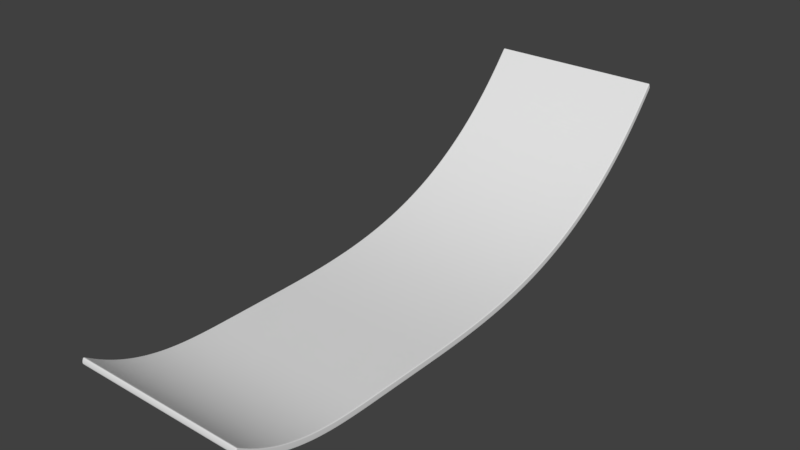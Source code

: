 # Source: DoubleCurveHalfHeightRamp.blend  (saved by Blender 2.79.0; exported with 4.5.12 LTS)
import bpy
from mathutils import Matrix  # noqa: F401  (used for matrix-valued properties, if any)

bpy.ops.wm.read_factory_settings(use_empty=True)
scene = bpy.context.scene
scene.name = 'Scene'

# ---- collections
col_collection_1 = bpy.data.collections.new('Collection 1'); scene.collection.children.link(col_collection_1)

# ---- world
world_world = bpy.data.worlds.new('World'); scene.world = world_world
world_world.color = (0.05088, 0.05088, 0.05088)
world_world.use_sun_shadow = False
world_world.sun_shadow_jitter_overblur = 0.0
world_world.cycles.sampling_method = 'MANUAL'

# ---- meshes
me_cube = bpy.data.meshes.new('Cube')
me_cube.from_pydata([(-1.0, -0.9971, -12.85), (-1.0, -1.003, -10.92), (-1.0, 0.9963, -48.32), (-1.0, 1.004, -46.44), (1.0, -0.9971, -12.85), (1.0, -1.003, -10.92), (1.0, 0.9963, -48.32), (1.0, 1.004, -46.44), (-1.0, 0.9466, -42.84), (-1.0, 0.896, -37.76), (-1.0, 0.8448, -33.09), (-1.0, 0.793, -28.84), (-1.0, 0.7408, -24.99), (-1.0, 0.6882, -21.52), (-1.0, 0.6354, -18.41), (-1.0, 0.5825, -15.63), (-1.0, 0.5294, -13.17), (-1.0, 0.4763, -11.01), (-1.0, 0.4231, -9.124), (-1.0, 0.37, -7.491), (-1.0, 0.317, -6.093), (-1.0, 0.264, -4.91), (-1.0, 0.2111, -3.925), (-1.0, 0.1582, -3.121), (-1.0, 0.1054, -2.476), (-1.0, 0.05266, -1.973), (-1.0, -3.32e-05, -1.595), (-1.0, -0.05269, -1.324), (-1.0, -0.1053, -1.145), (-1.0, -0.1579, -1.041), (-1.0, -0.2105, -0.9965), (-1.0, -0.2632, -0.9954), (-1.0, -0.3158, -1.0), (-1.0, -0.3684, -1.0), (-1.0, -0.4211, -1.0), (-1.0, -0.4737, -1.003), (-1.0, -0.5263, -1.018), (-1.0, -0.5788, -1.103), (-1.0, -0.6314, -1.329), (-1.0, -0.6841, -1.767), (-1.0, -0.7368, -2.491), (-1.0, -0.7895, -3.57), (-1.0, -0.8421, -5.076), (-1.0, -0.8945, -7.079), (-1.0, -0.9463, -9.648), (-1.0, -0.9511, -7.655), (-1.0, -0.8984, -5.039), (-1.0, -0.8451, -3.049), (-1.0, -0.7917, -1.55), (-1.0, -0.7384, -0.4758), (-1.0, -0.6851, 0.2438), (-1.0, -0.6321, 0.6795), (-1.0, -0.5792, 0.9025), (-1.0, -0.5264, 0.9847), (-1.0, -0.4737, 0.9975), (-1.0, -0.4211, 1.0), (-1.0, -0.3684, 1.0), (-1.0, -0.3158, 1.0), (-1.0, -0.2632, 1.005), (-1.0, -0.2105, 1.011), (-1.0, -0.1578, 0.9736), (-1.0, -0.1051, 0.8775), (-1.0, -0.05242, 0.7066), (-1.0, 0.0003635, 0.4447), (-1.0, 0.05321, 0.0752), (-1.0, 0.1061, -0.4186), (-1.0, 0.1591, -1.054), (-1.0, 0.2122, -1.853), (-1.0, 0.2654, -2.83), (-1.0, 0.3187, -4.004), (-1.0, 0.372, -5.394), (-1.0, 0.4255, -7.018), (-1.0, 0.4789, -8.898), (-1.0, 0.5324, -11.05), (-1.0, 0.5859, -13.5), (-1.0, 0.6393, -16.27), (-1.0, 0.6925, -19.37), (-1.0, 0.7455, -22.84), (-1.0, 0.7983, -26.68), (-1.0, 0.8506, -30.93), (-1.0, 0.9023, -35.63), (-1.0, 0.9534, -40.8), (1.0, -0.9463, -9.648), (1.0, -0.8945, -7.079), (1.0, -0.8421, -5.076), (1.0, -0.7895, -3.57), (1.0, -0.7368, -2.491), (1.0, -0.6841, -1.767), (1.0, -0.6314, -1.329), (1.0, -0.5788, -1.103), (1.0, -0.5263, -1.018), (1.0, -0.4737, -1.003), (1.0, -0.4211, -1.0), (1.0, -0.3684, -1.0), (1.0, -0.3158, -1.0), (1.0, -0.2632, -0.9954), (1.0, -0.2105, -0.9965), (1.0, -0.1579, -1.041), (1.0, -0.1053, -1.145), (1.0, -0.05269, -1.324), (1.0, -3.344e-05, -1.595), (1.0, 0.05266, -1.973), (1.0, 0.1054, -2.476), (1.0, 0.1582, -3.121), (1.0, 0.2111, -3.925), (1.0, 0.264, -4.91), (1.0, 0.317, -6.093), (1.0, 0.37, -7.491), (1.0, 0.4231, -9.124), (1.0, 0.4763, -11.01), (1.0, 0.5294, -13.17), (1.0, 0.5825, -15.63), (1.0, 0.6354, -18.41), (1.0, 0.6882, -21.52), (1.0, 0.7408, -24.99), (1.0, 0.793, -28.84), (1.0, 0.8448, -33.09), (1.0, 0.896, -37.76), (1.0, 0.9466, -42.84), (1.0, 0.9534, -40.8), (1.0, 0.9023, -35.63), (1.0, 0.8506, -30.93), (1.0, 0.7983, -26.68), (1.0, 0.7455, -22.84), (1.0, 0.6925, -19.37), (1.0, 0.6393, -16.27), (1.0, 0.5859, -13.5), (1.0, 0.5324, -11.05), (1.0, 0.4789, -8.898), (1.0, 0.4255, -7.018), (1.0, 0.372, -5.394), (1.0, 0.3187, -4.004), (1.0, 0.2654, -2.83), (1.0, 0.2122, -1.853), (1.0, 0.1591, -1.054), (1.0, 0.1061, -0.4186), (1.0, 0.05321, 0.07519), (1.0, 0.0003638, 0.4447), (1.0, -0.05242, 0.7066), (1.0, -0.1051, 0.8775), (1.0, -0.1578, 0.9736), (1.0, -0.2105, 1.011), (1.0, -0.2632, 1.005), (1.0, -0.3158, 1.0), (1.0, -0.3684, 1.0), (1.0, -0.4211, 1.0), (1.0, -0.4737, 0.9975), (1.0, -0.5264, 0.9847), (1.0, -0.5792, 0.9025), (1.0, -0.6321, 0.6795), (1.0, -0.6851, 0.2438), (1.0, -0.7384, -0.4758), (1.0, -0.7917, -1.55), (1.0, -0.8451, -3.049), (1.0, -0.8984, -5.039), (1.0, -0.9511, -7.655), (0.8462, 0.9963, -48.32), (0.6923, 0.9963, -48.32), (0.5385, 0.9963, -48.32), (0.3846, 0.9963, -48.32), (0.2308, 0.9963, -48.32), (0.07692, 0.9963, -48.32), (-0.07692, 0.9963, -48.32), (-0.2308, 0.9963, -48.32), (-0.3846, 0.9963, -48.32), (-0.5385, 0.9963, -48.32), (-0.6923, 0.9963, -48.32), (-0.8462, 0.9963, -48.32), (-0.8462, 1.004, -46.44), (-0.6923, 1.004, -46.44), (-0.5385, 1.004, -46.44), (-0.3846, 1.004, -46.44), (-0.2308, 1.004, -46.44), (-0.07692, 1.004, -46.44), (0.07692, 1.004, -46.44), (0.2308, 1.004, -46.44), (0.3846, 1.004, -46.44), (0.5385, 1.004, -46.44), (0.6923, 1.004, -46.44), (0.8462, 1.004, -46.44), (-0.8462, -0.9971, -12.85), (-0.6923, -0.9971, -12.85), (-0.5385, -0.9971, -12.85), (-0.3846, -0.9971, -12.85), (-0.2308, -0.9971, -12.85), (-0.07692, -0.9971, -12.85), (0.07692, -0.9971, -12.85), (0.2308, -0.9971, -12.85), (0.3846, -0.9971, -12.85), (0.5385, -0.9971, -12.85), (0.6923, -0.9971, -12.85), (0.8462, -0.9971, -12.85), (0.8462, -1.003, -10.92), (0.6923, -1.003, -10.92), (0.5385, -1.003, -10.92), (0.3846, -1.003, -10.92), (0.2308, -1.003, -10.92), (0.07692, -1.003, -10.92), (-0.07692, -1.003, -10.92), (-0.2308, -1.003, -10.92), (-0.3846, -1.003, -10.92), (-0.5385, -1.003, -10.92), (-0.6923, -1.003, -10.92), (-0.8462, -1.003, -10.92), (-0.8462, 0.9534, -40.8), (-0.6923, 0.9534, -40.8), (-0.5385, 0.9534, -40.8), (-0.3846, 0.9534, -40.8), (-0.2308, 0.9534, -40.8), (-0.07692, 0.9534, -40.8), (0.07692, 0.9534, -40.8), (0.2308, 0.9534, -40.8), (0.3846, 0.9534, -40.8), (0.5385, 0.9534, -40.8), (0.6923, 0.9534, -40.8), (0.8462, 0.9534, -40.8), (-0.8462, 0.9023, -35.63), (-0.6923, 0.9023, -35.63), (-0.5385, 0.9023, -35.63), (-0.3846, 0.9023, -35.63), (-0.2308, 0.9023, -35.63), (-0.07692, 0.9023, -35.63), (0.07692, 0.9023, -35.63), (0.2308, 0.9023, -35.63), (0.3846, 0.9023, -35.63), (0.5385, 0.9023, -35.63), (0.6923, 0.9023, -35.63), (0.8462, 0.9023, -35.63), (-0.8462, 0.8506, -30.93), (-0.6923, 0.8506, -30.93), (-0.5385, 0.8506, -30.93), (-0.3846, 0.8506, -30.93), (-0.2308, 0.8506, -30.93), (-0.07692, 0.8506, -30.93), (0.07692, 0.8506, -30.93), (0.2308, 0.8506, -30.93), (0.3846, 0.8506, -30.93), (0.5385, 0.8506, -30.93), (0.6923, 0.8506, -30.93), (0.8462, 0.8506, -30.93), (-0.8462, 0.7983, -26.68), (-0.6923, 0.7983, -26.68), (-0.5385, 0.7983, -26.68), (-0.3846, 0.7983, -26.68), (-0.2308, 0.7983, -26.68), (-0.07692, 0.7983, -26.68), (0.07692, 0.7983, -26.68), (0.2308, 0.7983, -26.68), (0.3846, 0.7983, -26.68), (0.5385, 0.7983, -26.68), (0.6923, 0.7983, -26.68), (0.8462, 0.7983, -26.68), (-0.8462, 0.7455, -22.84), (-0.6923, 0.7455, -22.84), (-0.5385, 0.7455, -22.84), (-0.3846, 0.7455, -22.84), (-0.2308, 0.7455, -22.84), (-0.07692, 0.7455, -22.84), (0.07692, 0.7455, -22.84), (0.2308, 0.7455, -22.84), (0.3846, 0.7455, -22.84), (0.5385, 0.7455, -22.84), (0.6923, 0.7455, -22.84), (0.8462, 0.7455, -22.84), (-0.8462, 0.6925, -19.37), (-0.6923, 0.6925, -19.37), (-0.5385, 0.6925, -19.37), (-0.3846, 0.6925, -19.37), (-0.2308, 0.6925, -19.37), (-0.07692, 0.6925, -19.37), (0.07692, 0.6925, -19.37), (0.2308, 0.6925, -19.37), (0.3846, 0.6925, -19.37), (0.5385, 0.6925, -19.37), (0.6923, 0.6925, -19.37), (0.8462, 0.6925, -19.37), (-0.8462, 0.6393, -16.27), (-0.6923, 0.6393, -16.27), (-0.5385, 0.6393, -16.27), (-0.3846, 0.6393, -16.27), (-0.2308, 0.6393, -16.27), (-0.07692, 0.6393, -16.27), (0.07692, 0.6393, -16.27), (0.2308, 0.6393, -16.27), (0.3846, 0.6393, -16.27), (0.5385, 0.6393, -16.27), (0.6923, 0.6393, -16.27), (0.8462, 0.6393, -16.27), (-0.8462, 0.5859, -13.5), (-0.6923, 0.5859, -13.5), (-0.5385, 0.5859, -13.5), (-0.3846, 0.5859, -13.5), (-0.2308, 0.5859, -13.5), (-0.07692, 0.5859, -13.5), (0.07692, 0.5859, -13.5), (0.2308, 0.5859, -13.5), (0.3846, 0.5859, -13.5), (0.5385, 0.5859, -13.5), (0.6923, 0.5859, -13.5), (0.8462, 0.5859, -13.5), (-0.8462, 0.5324, -11.05), (-0.6923, 0.5324, -11.05), (-0.5385, 0.5324, -11.05), (-0.3846, 0.5324, -11.05), (-0.2308, 0.5324, -11.05), (-0.07692, 0.5324, -11.05), (0.07692, 0.5324, -11.05), (0.2308, 0.5324, -11.05), (0.3846, 0.5324, -11.05), (0.5385, 0.5324, -11.05), (0.6923, 0.5324, -11.05), (0.8462, 0.5324, -11.05), (-0.8462, 0.4789, -8.898), (-0.6923, 0.4789, -8.898), (-0.5385, 0.4789, -8.898), (-0.3846, 0.4789, -8.898), (-0.2308, 0.4789, -8.898), (-0.07692, 0.4789, -8.898), (0.07692, 0.4789, -8.898), (0.2308, 0.4789, -8.898), (0.3846, 0.4789, -8.898), (0.5385, 0.4789, -8.898), (0.6923, 0.4789, -8.898), (0.8462, 0.4789, -8.898), (-0.8462, 0.4255, -7.018), (-0.6923, 0.4255, -7.018), (-0.5385, 0.4255, -7.018), (-0.3846, 0.4255, -7.018), (-0.2308, 0.4255, -7.018), (-0.07692, 0.4255, -7.018), (0.07692, 0.4255, -7.018), (0.2308, 0.4255, -7.018), (0.3846, 0.4255, -7.018), (0.5385, 0.4255, -7.018), (0.6923, 0.4255, -7.018), (0.8462, 0.4255, -7.018), (-0.8462, 0.372, -5.394), (-0.6923, 0.372, -5.394), (-0.5385, 0.372, -5.394), (-0.3846, 0.372, -5.394), (-0.2308, 0.372, -5.394), (-0.07692, 0.372, -5.394), (0.07692, 0.372, -5.394), (0.2308, 0.372, -5.394), (0.3846, 0.372, -5.394), (0.5385, 0.372, -5.394), (0.6923, 0.372, -5.394), (0.8462, 0.372, -5.394), (-0.8462, 0.3187, -4.004), (-0.6923, 0.3187, -4.004), (-0.5385, 0.3187, -4.004), (-0.3846, 0.3187, -4.004), (-0.2308, 0.3187, -4.004), (-0.07692, 0.3187, -4.004), (0.07692, 0.3187, -4.004), (0.2308, 0.3187, -4.004), (0.3846, 0.3187, -4.004), (0.5385, 0.3187, -4.004), (0.6923, 0.3187, -4.004), (0.8462, 0.3187, -4.004), (-0.8462, 0.2654, -2.83), (-0.6923, 0.2654, -2.83), (-0.5385, 0.2654, -2.83), (-0.3846, 0.2654, -2.83), (-0.2308, 0.2654, -2.83), (-0.07692, 0.2654, -2.83), (0.07692, 0.2654, -2.83), (0.2308, 0.2654, -2.83), (0.3846, 0.2654, -2.83), (0.5385, 0.2654, -2.83), (0.6923, 0.2654, -2.83), (0.8462, 0.2654, -2.83), (-0.8462, 0.2122, -1.853), (-0.6923, 0.2122, -1.853), (-0.5385, 0.2122, -1.853), (-0.3846, 0.2122, -1.853), (-0.2308, 0.2122, -1.853), (-0.07692, 0.2122, -1.853), (0.07692, 0.2122, -1.853), (0.2308, 0.2122, -1.853), (0.3846, 0.2122, -1.853), (0.5385, 0.2122, -1.853), (0.6923, 0.2122, -1.853), (0.8462, 0.2122, -1.853), (-0.8462, 0.1591, -1.054), (-0.6923, 0.1591, -1.054), (-0.5385, 0.1591, -1.054), (-0.3846, 0.1591, -1.054), (-0.2308, 0.1591, -1.054), (-0.07692, 0.1591, -1.054), (0.07692, 0.1591, -1.054), (0.2308, 0.1591, -1.054), (0.3846, 0.1591, -1.054), (0.5385, 0.1591, -1.054), (0.6923, 0.1591, -1.054), (0.8462, 0.1591, -1.054), (-0.8462, 0.1061, -0.4186), (-0.6923, 0.1061, -0.4186), (-0.5385, 0.1061, -0.4186), (-0.3846, 0.1061, -0.4186), (-0.2308, 0.1061, -0.4186), (-0.07692, 0.1061, -0.4186), (0.07692, 0.1061, -0.4186), (0.2308, 0.1061, -0.4186), (0.3846, 0.1061, -0.4186), (0.5385, 0.1061, -0.4186), (0.6923, 0.1061, -0.4186), (0.8462, 0.1061, -0.4186), (-0.8462, 0.05321, 0.0752), (-0.6923, 0.05321, 0.0752), (-0.5385, 0.05321, 0.0752), (-0.3846, 0.05321, 0.0752), (-0.2308, 0.05321, 0.0752), (-0.07692, 0.05321, 0.0752), (0.07692, 0.05321, 0.0752), (0.2308, 0.05321, 0.0752), (0.3846, 0.05321, 0.0752), (0.5385, 0.05321, 0.0752), (0.6923, 0.05321, 0.0752), (0.8462, 0.05321, 0.0752), (-0.8462, 0.0003638, 0.4447), (-0.6923, 0.0003638, 0.4447), (-0.5385, 0.0003638, 0.4447), (-0.3846, 0.0003638, 0.4447), (-0.2308, 0.0003638, 0.4447), (-0.07692, 0.0003638, 0.4447), (0.07692, 0.0003638, 0.4447), (0.2308, 0.0003638, 0.4447), (0.3846, 0.0003638, 0.4447), (0.5385, 0.0003638, 0.4447), (0.6923, 0.0003638, 0.4447), (0.8462, 0.0003638, 0.4447), (-0.8462, -0.05242, 0.7066), (-0.6923, -0.05242, 0.7066), (-0.5385, -0.05242, 0.7066), (-0.3846, -0.05242, 0.7066), (-0.2308, -0.05242, 0.7066), (-0.07692, -0.05242, 0.7066), (0.07692, -0.05242, 0.7066), (0.2308, -0.05242, 0.7066), (0.3846, -0.05242, 0.7066), (0.5385, -0.05242, 0.7066), (0.6923, -0.05242, 0.7066), (0.8462, -0.05242, 0.7066), (-0.8462, -0.1051, 0.8775), (-0.6923, -0.1051, 0.8775), (-0.5385, -0.1051, 0.8775), (-0.3846, -0.1051, 0.8775), (-0.2308, -0.1051, 0.8775), (-0.07692, -0.1051, 0.8775), (0.07692, -0.1051, 0.8775), (0.2308, -0.1051, 0.8775), (0.3846, -0.1051, 0.8775), (0.5385, -0.1051, 0.8775), (0.6923, -0.1051, 0.8775), (0.8462, -0.1051, 0.8775), (-0.8462, -0.1578, 0.9736), (-0.6923, -0.1578, 0.9736), (-0.5385, -0.1578, 0.9736), (-0.3846, -0.1578, 0.9736), (-0.2308, -0.1578, 0.9736), (-0.07692, -0.1578, 0.9736), (0.07692, -0.1578, 0.9736), (0.2308, -0.1578, 0.9736), (0.3846, -0.1578, 0.9736), (0.5385, -0.1578, 0.9736), (0.6923, -0.1578, 0.9736), (0.8462, -0.1578, 0.9736), (-0.8462, -0.2105, 1.011), (-0.6923, -0.2105, 1.011), (-0.5385, -0.2105, 1.011), (-0.3846, -0.2105, 1.011), (-0.2308, -0.2105, 1.011), (-0.07692, -0.2105, 1.011), (0.07692, -0.2105, 1.011), (0.2308, -0.2105, 1.011), (0.3846, -0.2105, 1.011), (0.5385, -0.2105, 1.011), (0.6923, -0.2105, 1.011), (0.8462, -0.2105, 1.011), (-0.8462, -0.2632, 1.005), (-0.6923, -0.2632, 1.005), (-0.5385, -0.2632, 1.005), (-0.3846, -0.2632, 1.005), (-0.2308, -0.2632, 1.005), (-0.07692, -0.2632, 1.005), (0.07692, -0.2632, 1.005), (0.2308, -0.2632, 1.005), (0.3846, -0.2632, 1.005), (0.5385, -0.2632, 1.005), (0.6923, -0.2632, 1.005), (0.8462, -0.2632, 1.005), (-0.8462, -0.3158, 1.0), (-0.6923, -0.3158, 1.0), (-0.5385, -0.3158, 1.0), (-0.3846, -0.3158, 1.0), (-0.2308, -0.3158, 1.0), (-0.07692, -0.3158, 1.0), (0.07692, -0.3158, 1.0), (0.2308, -0.3158, 1.0), (0.3846, -0.3158, 1.0), (0.5385, -0.3158, 1.0), (0.6923, -0.3158, 1.0), (0.8462, -0.3158, 1.0), (-0.8462, -0.3684, 1.0), (-0.6923, -0.3684, 1.0), (-0.5385, -0.3684, 1.0), (-0.3846, -0.3684, 1.0), (-0.2308, -0.3684, 1.0), (-0.07692, -0.3684, 1.0), (0.07692, -0.3684, 1.0), (0.2308, -0.3684, 1.0), (0.3846, -0.3684, 1.0), (0.5385, -0.3684, 1.0), (0.6923, -0.3684, 1.0), (0.8462, -0.3684, 1.0), (-0.8462, -0.4211, 1.0), (-0.6923, -0.4211, 1.0), (-0.5385, -0.4211, 1.0), (-0.3846, -0.4211, 1.0), (-0.2308, -0.4211, 1.0), (-0.07692, -0.4211, 1.0), (0.07692, -0.4211, 1.0), (0.2308, -0.4211, 1.0), (0.3846, -0.4211, 1.0), (0.5385, -0.4211, 1.0), (0.6923, -0.4211, 1.0), (0.8462, -0.4211, 1.0), (-0.8462, -0.4737, 0.9975), (-0.6923, -0.4737, 0.9975), (-0.5385, -0.4737, 0.9975), (-0.3846, -0.4737, 0.9975), (-0.2308, -0.4737, 0.9975), (-0.07692, -0.4737, 0.9975), (0.07692, -0.4737, 0.9975), (0.2308, -0.4737, 0.9975), (0.3846, -0.4737, 0.9975), (0.5385, -0.4737, 0.9975), (0.6923, -0.4737, 0.9975), (0.8462, -0.4737, 0.9975), (-0.8462, -0.5264, 0.9847), (-0.6923, -0.5264, 0.9847), (-0.5385, -0.5264, 0.9847), (-0.3846, -0.5264, 0.9847), (-0.2308, -0.5264, 0.9847), (-0.07692, -0.5264, 0.9847), (0.07692, -0.5264, 0.9847), (0.2308, -0.5264, 0.9847), (0.3846, -0.5264, 0.9847), (0.5385, -0.5264, 0.9847), (0.6923, -0.5264, 0.9847), (0.8462, -0.5264, 0.9847), (-0.8462, -0.5792, 0.9025), (-0.6923, -0.5792, 0.9025), (-0.5385, -0.5792, 0.9025), (-0.3846, -0.5792, 0.9025), (-0.2308, -0.5792, 0.9025), (-0.07692, -0.5792, 0.9025), (0.07692, -0.5792, 0.9025), (0.2308, -0.5792, 0.9025), (0.3846, -0.5792, 0.9025), (0.5385, -0.5792, 0.9025), (0.6923, -0.5792, 0.9025), (0.8462, -0.5792, 0.9025), (-0.8462, -0.6321, 0.6795), (-0.6923, -0.6321, 0.6795), (-0.5385, -0.6321, 0.6795), (-0.3846, -0.6321, 0.6795), (-0.2308, -0.6321, 0.6795), (-0.07692, -0.6321, 0.6795), (0.07692, -0.6321, 0.6795), (0.2308, -0.6321, 0.6795), (0.3846, -0.6321, 0.6795), (0.5385, -0.6321, 0.6795), (0.6923, -0.6321, 0.6795), (0.8462, -0.6321, 0.6795), (-0.8462, -0.6851, 0.2438), (-0.6923, -0.6851, 0.2438), (-0.5385, -0.6851, 0.2438), (-0.3846, -0.6851, 0.2438), (-0.2308, -0.6851, 0.2438), (-0.07692, -0.6851, 0.2438), (0.07692, -0.6851, 0.2438), (0.2308, -0.6851, 0.2438), (0.3846, -0.6851, 0.2438), (0.5385, -0.6851, 0.2438), (0.6923, -0.6851, 0.2438), (0.8462, -0.6851, 0.2438), (-0.8462, -0.7384, -0.4758), (-0.6923, -0.7384, -0.4758), (-0.5385, -0.7384, -0.4758), (-0.3846, -0.7384, -0.4758), (-0.2308, -0.7384, -0.4758), (-0.07692, -0.7384, -0.4758), (0.07692, -0.7384, -0.4758), (0.2308, -0.7384, -0.4758), (0.3846, -0.7384, -0.4758), (0.5385, -0.7384, -0.4758), (0.6923, -0.7384, -0.4758), (0.8462, -0.7384, -0.4758), (-0.8462, -0.7917, -1.55), (-0.6923, -0.7917, -1.55), (-0.5385, -0.7917, -1.55), (-0.3846, -0.7917, -1.55), (-0.2308, -0.7917, -1.55), (-0.07692, -0.7917, -1.55), (0.07692, -0.7917, -1.55), (0.2308, -0.7917, -1.55), (0.3846, -0.7917, -1.55), (0.5385, -0.7917, -1.55), (0.6923, -0.7917, -1.55), (0.8462, -0.7917, -1.55), (-0.8462, -0.8451, -3.049), (-0.6923, -0.8451, -3.049), (-0.5385, -0.8451, -3.049), (-0.3846, -0.8451, -3.049), (-0.2308, -0.8451, -3.049), (-0.07692, -0.8451, -3.049), (0.07692, -0.8451, -3.049), (0.2308, -0.8451, -3.049), (0.3846, -0.8451, -3.049), (0.5385, -0.8451, -3.049), (0.6923, -0.8451, -3.049), (0.8462, -0.8451, -3.049), (-0.8462, -0.8984, -5.039), (-0.6923, -0.8984, -5.039), (-0.5385, -0.8984, -5.039), (-0.3846, -0.8984, -5.039), (-0.2308, -0.8984, -5.039), (-0.07692, -0.8984, -5.039), (0.07692, -0.8984, -5.039), (0.2308, -0.8984, -5.039), (0.3846, -0.8984, -5.039), (0.5385, -0.8984, -5.039), (0.6923, -0.8984, -5.039), (0.8462, -0.8984, -5.039), (-0.8462, -0.9511, -7.655), (-0.6923, -0.9511, -7.655), (-0.5385, -0.9511, -7.655), (-0.3846, -0.9511, -7.655), (-0.2308, -0.9511, -7.655), (-0.07692, -0.9511, -7.655), (0.07692, -0.9511, -7.655), (0.2308, -0.9511, -7.655), (0.3846, -0.9511, -7.655), (0.5385, -0.9511, -7.655), (0.6923, -0.9511, -7.655), (0.8462, -0.9511, -7.655), (0.8462, 0.9466, -42.84), (0.6923, 0.9466, -42.84), (0.5385, 0.9466, -42.84), (0.3846, 0.9466, -42.84), (0.2308, 0.9466, -42.84), (0.07692, 0.9466, -42.84), (-0.07692, 0.9466, -42.84), (-0.2308, 0.9466, -42.84), (-0.3846, 0.9466, -42.84), (-0.5385, 0.9466, -42.84), (-0.6923, 0.9466, -42.84), (-0.8462, 0.9466, -42.84), (0.8462, 0.896, -37.76), (0.6923, 0.896, -37.76), (0.5385, 0.896, -37.76), (0.3846, 0.896, -37.76), (0.2308, 0.896, -37.76), (0.07692, 0.896, -37.76), (-0.07692, 0.896, -37.76), (-0.2308, 0.896, -37.76), (-0.3846, 0.896, -37.76), (-0.5385, 0.896, -37.76), (-0.6923, 0.896, -37.76), (-0.8462, 0.896, -37.76), (0.8462, 0.8448, -33.09), (0.6923, 0.8448, -33.09), (0.5385, 0.8448, -33.09), (0.3846, 0.8448, -33.09), (0.2308, 0.8448, -33.09), (0.07692, 0.8448, -33.09), (-0.07692, 0.8448, -33.09), (-0.2308, 0.8448, -33.09), (-0.3846, 0.8448, -33.09), (-0.5385, 0.8448, -33.09), (-0.6923, 0.8448, -33.09), (-0.8462, 0.8448, -33.09), (0.8462, 0.793, -28.84), (0.6923, 0.793, -28.84), (0.5385, 0.793, -28.84), (0.3846, 0.793, -28.84), (0.2308, 0.793, -28.84), (0.07692, 0.793, -28.84), (-0.07692, 0.793, -28.84), (-0.2308, 0.793, -28.84), (-0.3846, 0.793, -28.84), (-0.5385, 0.793, -28.84), (-0.6923, 0.793, -28.84), (-0.8462, 0.793, -28.84), (0.8462, 0.7408, -24.99), (0.6923, 0.7408, -24.99), (0.5385, 0.7408, -24.99), (0.3846, 0.7408, -24.99), (0.2308, 0.7408, -24.99), (0.07692, 0.7408, -24.99), (-0.07692, 0.7408, -24.99), (-0.2308, 0.7408, -24.99), (-0.3846, 0.7408, -24.99), (-0.5385, 0.7408, -24.99), (-0.6923, 0.7408, -24.99), (-0.8462, 0.7408, -24.99), (0.8462, 0.6882, -21.52), (0.6923, 0.6882, -21.52), (0.5385, 0.6882, -21.52), (0.3846, 0.6882, -21.52), (0.2308, 0.6882, -21.52), (0.07692, 0.6882, -21.52), (-0.07692, 0.6882, -21.52), (-0.2308, 0.6882, -21.52), (-0.3846, 0.6882, -21.52), (-0.5385, 0.6882, -21.52), (-0.6923, 0.6882, -21.52), (-0.8462, 0.6882, -21.52), (0.8462, 0.6354, -18.41), (0.6923, 0.6354, -18.41), (0.5385, 0.6354, -18.41), (0.3846, 0.6354, -18.41), (0.2308, 0.6354, -18.41), (0.07692, 0.6354, -18.41), (-0.07692, 0.6354, -18.41), (-0.2308, 0.6354, -18.41), (-0.3846, 0.6354, -18.41), (-0.5385, 0.6354, -18.41), (-0.6923, 0.6354, -18.41), (-0.8462, 0.6354, -18.41), (0.8462, 0.5825, -15.63), (0.6923, 0.5825, -15.63), (0.5385, 0.5825, -15.63), (0.3846, 0.5825, -15.63), (0.2308, 0.5825, -15.63), (0.07692, 0.5825, -15.63), (-0.07692, 0.5825, -15.63), (-0.2308, 0.5825, -15.63), (-0.3846, 0.5825, -15.63), (-0.5385, 0.5825, -15.63), (-0.6923, 0.5825, -15.63), (-0.8462, 0.5825, -15.63), (0.8462, 0.5294, -13.17), (0.6923, 0.5294, -13.17), (0.5385, 0.5294, -13.17), (0.3846, 0.5294, -13.17), (0.2308, 0.5294, -13.17), (0.07692, 0.5294, -13.17), (-0.07692, 0.5294, -13.17), (-0.2308, 0.5294, -13.17), (-0.3846, 0.5294, -13.17), (-0.5385, 0.5294, -13.17), (-0.6923, 0.5294, -13.17), (-0.8462, 0.5294, -13.17), (0.8462, 0.4763, -11.01), (0.6923, 0.4763, -11.01), (0.5385, 0.4763, -11.01), (0.3846, 0.4763, -11.01), (0.2308, 0.4763, -11.01), (0.07692, 0.4763, -11.01), (-0.07692, 0.4763, -11.01), (-0.2308, 0.4763, -11.01), (-0.3846, 0.4763, -11.01), (-0.5385, 0.4763, -11.01), (-0.6923, 0.4763, -11.01), (-0.8462, 0.4763, -11.01), (0.8462, 0.4231, -9.124), (0.6923, 0.4231, -9.124), (0.5385, 0.4231, -9.124), (0.3846, 0.4231, -9.124), (0.2308, 0.4231, -9.124), (0.07692, 0.4231, -9.124), (-0.07692, 0.4231, -9.124), (-0.2308, 0.4231, -9.124), (-0.3846, 0.4231, -9.124), (-0.5385, 0.4231, -9.124), (-0.6923, 0.4231, -9.124), (-0.8462, 0.4231, -9.124), (0.8462, 0.37, -7.491), (0.6923, 0.37, -7.491), (0.5385, 0.37, -7.491), (0.3846, 0.37, -7.491), (0.2308, 0.37, -7.491), (0.07692, 0.37, -7.491), (-0.07692, 0.37, -7.491), (-0.2308, 0.37, -7.491), (-0.3846, 0.37, -7.491), (-0.5385, 0.37, -7.491), (-0.6923, 0.37, -7.491), (-0.8462, 0.37, -7.491), (0.8462, 0.317, -6.093), (0.6923, 0.317, -6.093), (0.5385, 0.317, -6.093), (0.3846, 0.317, -6.093), (0.2308, 0.317, -6.093), (0.07692, 0.317, -6.093), (-0.07692, 0.317, -6.093), (-0.2308, 0.317, -6.093), (-0.3846, 0.317, -6.093), (-0.5385, 0.317, -6.093), (-0.6923, 0.317, -6.093), (-0.8462, 0.317, -6.093), (0.8462, 0.264, -4.91), (0.6923, 0.264, -4.91), (0.5385, 0.264, -4.91), (0.3846, 0.264, -4.91), (0.2308, 0.264, -4.91), (0.07692, 0.264, -4.91), (-0.07692, 0.264, -4.91), (-0.2308, 0.264, -4.91), (-0.3846, 0.264, -4.91), (-0.5385, 0.264, -4.91), (-0.6923, 0.264, -4.91), (-0.8462, 0.264, -4.91), (0.8462, 0.2111, -3.925), (0.6923, 0.2111, -3.925), (0.5385, 0.2111, -3.925), (0.3846, 0.2111, -3.925), (0.2308, 0.2111, -3.925), (0.07692, 0.2111, -3.925), (-0.07692, 0.2111, -3.925), (-0.2308, 0.2111, -3.925), (-0.3846, 0.2111, -3.925), (-0.5385, 0.2111, -3.925), (-0.6923, 0.2111, -3.925), (-0.8462, 0.2111, -3.925), (0.8462, 0.1582, -3.121), (0.6923, 0.1582, -3.121), (0.5385, 0.1582, -3.121), (0.3846, 0.1582, -3.121), (0.2308, 0.1582, -3.121), (0.07692, 0.1582, -3.121), (-0.07692, 0.1582, -3.121), (-0.2308, 0.1582, -3.121), (-0.3846, 0.1582, -3.121), (-0.5385, 0.1582, -3.121), (-0.6923, 0.1582, -3.121), (-0.8462, 0.1582, -3.121), (0.8462, 0.1054, -2.476), (0.6923, 0.1054, -2.476), (0.5385, 0.1054, -2.476), (0.3846, 0.1054, -2.476), (0.2308, 0.1054, -2.476), (0.07692, 0.1054, -2.476), (-0.07692, 0.1054, -2.476), (-0.2308, 0.1054, -2.476), (-0.3846, 0.1054, -2.476), (-0.5385, 0.1054, -2.476), (-0.6923, 0.1054, -2.476), (-0.8462, 0.1054, -2.476), (0.8462, 0.05266, -1.973), (0.6923, 0.05266, -1.973), (0.5385, 0.05266, -1.973), (0.3846, 0.05266, -1.973), (0.2308, 0.05266, -1.973), (0.07692, 0.05266, -1.973), (-0.07692, 0.05266, -1.973), (-0.2308, 0.05266, -1.973), (-0.3846, 0.05266, -1.973), (-0.5385, 0.05266, -1.973), (-0.6923, 0.05266, -1.973), (-0.8462, 0.05266, -1.973), (0.8462, -3.332e-05, -1.595), (0.6923, -3.332e-05, -1.595), (0.5385, -3.332e-05, -1.595), (0.3846, -3.332e-05, -1.595), (0.2308, -3.332e-05, -1.595), (0.07692, -3.332e-05, -1.595), (-0.07692, -3.332e-05, -1.595), (-0.2308, -3.332e-05, -1.595), (-0.3846, -3.332e-05, -1.595), (-0.5385, -3.32e-05, -1.595), (-0.6923, -3.32e-05, -1.595), (-0.8462, -3.32e-05, -1.595), (0.8462, -0.05269, -1.324), (0.6923, -0.05269, -1.324), (0.5385, -0.05269, -1.324), (0.3846, -0.05269, -1.324), (0.2308, -0.05269, -1.324), (0.07692, -0.05269, -1.324), (-0.07692, -0.05269, -1.324), (-0.2308, -0.05269, -1.324), (-0.3846, -0.05269, -1.324), (-0.5385, -0.05269, -1.324), (-0.6923, -0.05269, -1.324), (-0.8462, -0.05269, -1.324), (0.8462, -0.1053, -1.145), (0.6923, -0.1053, -1.145), (0.5385, -0.1053, -1.145), (0.3846, -0.1053, -1.145), (0.2308, -0.1053, -1.145), (0.07692, -0.1053, -1.145), (-0.07692, -0.1053, -1.145), (-0.2308, -0.1053, -1.145), (-0.3846, -0.1053, -1.145), (-0.5385, -0.1053, -1.145), (-0.6923, -0.1053, -1.145), (-0.8462, -0.1053, -1.145), (0.8462, -0.1579, -1.041), (0.6923, -0.1579, -1.041), (0.5385, -0.1579, -1.041), (0.3846, -0.1579, -1.041), (0.2308, -0.1579, -1.041), (0.07692, -0.1579, -1.041), (-0.07692, -0.1579, -1.041), (-0.2308, -0.1579, -1.041), (-0.3846, -0.1579, -1.041), (-0.5385, -0.1579, -1.041), (-0.6923, -0.1579, -1.041), (-0.8462, -0.1579, -1.041), (0.8462, -0.2105, -0.9965), (0.6923, -0.2105, -0.9965), (0.5385, -0.2105, -0.9965), (0.3846, -0.2105, -0.9965), (0.2308, -0.2105, -0.9965), (0.07692, -0.2105, -0.9965), (-0.07692, -0.2105, -0.9965), (-0.2308, -0.2105, -0.9965), (-0.3846, -0.2105, -0.9965), (-0.5385, -0.2105, -0.9965), (-0.6923, -0.2105, -0.9965), (-0.8462, -0.2105, -0.9965), (0.8462, -0.2632, -0.9954), (0.6923, -0.2632, -0.9954), (0.5385, -0.2632, -0.9954), (0.3846, -0.2632, -0.9954), (0.2308, -0.2632, -0.9954), (0.07692, -0.2632, -0.9954), (-0.07692, -0.2632, -0.9954), (-0.2308, -0.2632, -0.9954), (-0.3846, -0.2632, -0.9954), (-0.5385, -0.2632, -0.9954), (-0.6923, -0.2632, -0.9954), (-0.8462, -0.2632, -0.9954), (0.8462, -0.3158, -1.0), (0.6923, -0.3158, -1.0), (0.5385, -0.3158, -1.0), (0.3846, -0.3158, -1.0), (0.2308, -0.3158, -1.0), (0.07692, -0.3158, -1.0), (-0.07692, -0.3158, -1.0), (-0.2308, -0.3158, -1.0), (-0.3846, -0.3158, -1.0), (-0.5385, -0.3158, -1.0), (-0.6923, -0.3158, -1.0), (-0.8462, -0.3158, -1.0), (0.8462, -0.3684, -1.0), (0.6923, -0.3684, -1.0), (0.5385, -0.3684, -1.0), (0.3846, -0.3684, -1.0), (0.2308, -0.3684, -1.0), (0.07692, -0.3684, -1.0), (-0.07692, -0.3684, -1.0), (-0.2308, -0.3684, -1.0), (-0.3846, -0.3684, -1.0), (-0.5385, -0.3684, -1.0), (-0.6923, -0.3684, -1.0), (-0.8462, -0.3684, -1.0), (0.8462, -0.4211, -1.0), (0.6923, -0.4211, -1.0), (0.5385, -0.4211, -1.0), (0.3846, -0.4211, -1.0), (0.2308, -0.4211, -1.0), (0.07692, -0.4211, -1.0), (-0.07692, -0.4211, -1.0), (-0.2308, -0.4211, -1.0), (-0.3846, -0.4211, -1.0), (-0.5385, -0.4211, -1.0), (-0.6923, -0.4211, -1.0), (-0.8462, -0.4211, -1.0), (0.8462, -0.4737, -1.003), (0.6923, -0.4737, -1.003), (0.5385, -0.4737, -1.003), (0.3846, -0.4737, -1.003), (0.2308, -0.4737, -1.003), (0.07692, -0.4737, -1.003), (-0.07692, -0.4737, -1.003), (-0.2308, -0.4737, -1.003), (-0.3846, -0.4737, -1.003), (-0.5385, -0.4737, -1.003), (-0.6923, -0.4737, -1.003), (-0.8462, -0.4737, -1.003), (0.8462, -0.5263, -1.018), (0.6923, -0.5263, -1.018), (0.5385, -0.5263, -1.018), (0.3846, -0.5263, -1.018), (0.2308, -0.5263, -1.018), (0.07692, -0.5263, -1.018), (-0.07692, -0.5263, -1.018), (-0.2308, -0.5263, -1.018), (-0.3846, -0.5263, -1.018), (-0.5385, -0.5263, -1.018), (-0.6923, -0.5263, -1.018), (-0.8462, -0.5263, -1.018), (0.8462, -0.5788, -1.103), (0.6923, -0.5788, -1.103), (0.5385, -0.5788, -1.103), (0.3846, -0.5788, -1.103), (0.2308, -0.5788, -1.103), (0.07692, -0.5788, -1.103), (-0.07692, -0.5788, -1.103), (-0.2308, -0.5788, -1.103), (-0.3846, -0.5788, -1.103), (-0.5385, -0.5788, -1.103), (-0.6923, -0.5788, -1.103), (-0.8462, -0.5788, -1.103), (0.8462, -0.6314, -1.329), (0.6923, -0.6314, -1.329), (0.5385, -0.6314, -1.329), (0.3846, -0.6314, -1.329), (0.2308, -0.6314, -1.329), (0.07692, -0.6314, -1.329), (-0.07692, -0.6314, -1.329), (-0.2308, -0.6314, -1.329), (-0.3846, -0.6314, -1.329), (-0.5385, -0.6314, -1.329), (-0.6923, -0.6314, -1.329), (-0.8462, -0.6314, -1.329), (0.8462, -0.6841, -1.767), (0.6923, -0.6841, -1.767), (0.5385, -0.6841, -1.767), (0.3846, -0.6841, -1.767), (0.2308, -0.6841, -1.767), (0.07692, -0.6841, -1.767), (-0.07692, -0.6841, -1.767), (-0.2308, -0.6841, -1.767), (-0.3846, -0.6841, -1.767), (-0.5385, -0.6841, -1.767), (-0.6923, -0.6841, -1.767), (-0.8462, -0.6841, -1.767), (0.8462, -0.7368, -2.491), (0.6923, -0.7368, -2.491), (0.5385, -0.7368, -2.491), (0.3846, -0.7368, -2.491), (0.2308, -0.7368, -2.491), (0.07692, -0.7368, -2.491), (-0.07692, -0.7368, -2.491), (-0.2308, -0.7368, -2.491), (-0.3846, -0.7368, -2.491), (-0.5385, -0.7368, -2.491), (-0.6923, -0.7368, -2.491), (-0.8462, -0.7368, -2.491), (0.8462, -0.7895, -3.57), (0.6923, -0.7895, -3.57), (0.5385, -0.7895, -3.57), (0.3846, -0.7895, -3.57), (0.2308, -0.7895, -3.57), (0.07692, -0.7895, -3.57), (-0.07692, -0.7895, -3.57), (-0.2308, -0.7895, -3.57), (-0.3846, -0.7895, -3.57), (-0.5385, -0.7895, -3.57), (-0.6923, -0.7895, -3.57), (-0.8462, -0.7895, -3.57), (0.8462, -0.8421, -5.076), (0.6923, -0.8421, -5.076), (0.5385, -0.8421, -5.076), (0.3846, -0.8421, -5.076), (0.2308, -0.8421, -5.076), (0.07692, -0.8421, -5.076), (-0.07692, -0.8421, -5.076), (-0.2308, -0.8421, -5.076), (-0.3846, -0.8421, -5.076), (-0.5385, -0.8421, -5.076), (-0.6923, -0.8421, -5.076), (-0.8462, -0.8421, -5.076), (0.8462, -0.8945, -7.079), (0.6923, -0.8945, -7.079), (0.5385, -0.8945, -7.079), (0.3846, -0.8945, -7.079), (0.2308, -0.8945, -7.079), (0.07692, -0.8945, -7.079), (-0.07692, -0.8945, -7.079), (-0.2308, -0.8945, -7.079), (-0.3846, -0.8945, -7.079), (-0.5385, -0.8945, -7.079), (-0.6923, -0.8945, -7.079), (-0.8462, -0.8945, -7.079), (0.8462, -0.9463, -9.648), (0.6923, -0.9463, -9.648), (0.5385, -0.9463, -9.648), (0.3846, -0.9463, -9.648), (0.2308, -0.9463, -9.648), (0.07692, -0.9463, -9.648), (-0.07692, -0.9463, -9.648), (-0.2308, -0.9463, -9.648), (-0.3846, -0.9463, -9.648), (-0.5385, -0.9463, -9.648), (-0.6923, -0.9463, -9.648), (-0.8462, -0.9463, -9.648), (0.9979, 1.004, -46.44), (0.9979, -0.9971, -12.85), (0.9979, 0.9534, -40.8), (0.9979, 0.9023, -35.63), (0.9979, 0.8506, -30.93), (0.9979, 0.7983, -26.68), (0.9979, 0.7455, -22.84), (0.9979, 0.6925, -19.37), (0.9979, 0.6393, -16.27), (0.9979, 0.5859, -13.5), (0.9979, 0.5324, -11.05), (0.9979, 0.4789, -8.898), (0.9979, 0.4255, -7.018), (0.9979, 0.372, -5.394), (0.9979, 0.3187, -4.004), (0.9979, 0.2654, -2.83), (0.9979, 0.2122, -1.853), (0.9979, 0.1591, -1.054), (0.9979, 0.1061, -0.4186), (0.9979, 0.05321, 0.07519), (0.9979, 0.0003638, 0.4447), (0.9979, -0.05242, 0.7066), (0.9979, -0.1051, 0.8775), (0.9979, -0.1578, 0.9736), (0.9979, -0.2105, 1.011), (0.9979, -0.2632, 1.005), (0.9979, -0.3158, 1.0), (0.9979, -0.3684, 1.0), (0.9979, -0.4211, 1.0), (0.9979, -0.4737, 0.9975), (0.9979, -0.5264, 0.9847), (0.9979, -0.5792, 0.9025), (0.9979, -0.6321, 0.6795), (0.9979, -0.6851, 0.2438), (0.9979, -0.7384, -0.4758), (0.9979, -0.7917, -1.55), (0.9979, -0.8451, -3.049), (0.9979, -0.8984, -5.039), (0.9979, -0.9511, -7.655), (0.9979, 0.9963, -48.32), (0.9979, -1.003, -10.92), (0.9979, 0.9466, -42.84), (0.9979, 0.896, -37.76), (0.9979, 0.8448, -33.09), (0.9979, 0.793, -28.84), (0.9979, 0.7408, -24.99), (0.9979, 0.6882, -21.52), (0.9979, 0.6354, -18.41), (0.9979, 0.5825, -15.63), (0.9979, 0.5294, -13.17), (0.9979, 0.4763, -11.01), (0.9979, 0.4231, -9.124), (0.9979, 0.37, -7.491), (0.9979, 0.317, -6.093), (0.9979, 0.264, -4.91), (0.9979, 0.2111, -3.925), (0.9979, 0.1582, -3.121), (0.9979, 0.1054, -2.476), (0.9979, 0.05266, -1.973), (0.9979, -3.344e-05, -1.595), (0.9979, -0.05269, -1.324), (0.9979, -0.1053, -1.145), (0.9979, -0.1579, -1.041), (0.9979, -0.2105, -0.9965), (0.9979, -0.2632, -0.9954), (0.9979, -0.3158, -1.0), (0.9979, -0.3684, -1.0), (0.9979, -0.4211, -1.0), (0.9979, -0.4737, -1.003), (0.9979, -0.5263, -1.018), (0.9979, -0.5788, -1.103), (0.9979, -0.6314, -1.329), (0.9979, -0.6841, -1.767), (0.9979, -0.7368, -2.491), (0.9979, -0.7895, -3.57), (0.9979, -0.8421, -5.076), (0.9979, -0.8945, -7.079), (0.9979, -0.9463, -9.648), (-0.9938, 0.9963, -48.32), (-0.9938, -1.003, -10.92), (-0.9938, 0.9466, -42.84), (-0.9938, 0.896, -37.76), (-0.9938, 0.8448, -33.09), (-0.9938, 0.793, -28.84), (-0.9938, 0.7408, -24.99), (-0.9938, 0.6882, -21.52), (-0.9938, 0.6354, -18.41), (-0.9938, 0.5825, -15.63), (-0.9938, 0.5294, -13.17), (-0.9938, 0.4763, -11.01), (-0.9938, 0.4231, -9.124), (-0.9938, 0.37, -7.491), (-0.9938, 0.317, -6.093), (-0.9938, 0.264, -4.91), (-0.9938, 0.2111, -3.925), (-0.9938, 0.1582, -3.121), (-0.9938, 0.1054, -2.476), (-0.9938, 0.05266, -1.973), (-0.9938, -3.32e-05, -1.595), (-0.9938, -0.05269, -1.324), (-0.9938, -0.1053, -1.145), (-0.9938, -0.1579, -1.041), (-0.9938, -0.2105, -0.9965), (-0.9938, -0.2632, -0.9954), (-0.9938, -0.3158, -1.0), (-0.9938, -0.3684, -1.0), (-0.9938, -0.4211, -1.0), (-0.9938, -0.4737, -1.003), (-0.9938, -0.5263, -1.018), (-0.9938, -0.5788, -1.103), (-0.9938, -0.6314, -1.329), (-0.9938, -0.6841, -1.767), (-0.9938, -0.7368, -2.491), (-0.9938, -0.7895, -3.57), (-0.9938, -0.8421, -5.076), (-0.9938, -0.8945, -7.079), (-0.9938, -0.9463, -9.648), (-0.9938, 1.004, -46.44), (-0.9938, -0.9971, -12.85), (-0.9938, 0.9534, -40.8), (-0.9938, 0.9023, -35.63), (-0.9938, 0.8506, -30.93), (-0.9938, 0.7983, -26.68), (-0.9938, 0.7455, -22.84), (-0.9938, 0.6925, -19.37), (-0.9938, 0.6393, -16.27), (-0.9938, 0.5859, -13.5), (-0.9938, 0.5324, -11.05), (-0.9938, 0.4789, -8.898), (-0.9938, 0.4255, -7.018), (-0.9938, 0.372, -5.394), (-0.9938, 0.3187, -4.004), (-0.9938, 0.2654, -2.83), (-0.9938, 0.2122, -1.853), (-0.9938, 0.1591, -1.054), (-0.9938, 0.1061, -0.4186), (-0.9938, 0.05321, 0.0752), (-0.9938, 0.0003636, 0.4447), (-0.9938, -0.05242, 0.7066), (-0.9938, -0.1051, 0.8775), (-0.9938, -0.1578, 0.9736), (-0.9938, -0.2105, 1.011), (-0.9938, -0.2632, 1.005), (-0.9938, -0.3158, 1.0), (-0.9938, -0.3684, 1.0), (-0.9938, -0.4211, 1.0), (-0.9938, -0.4737, 0.9975), (-0.9938, -0.5264, 0.9847), (-0.9938, -0.5792, 0.9025), (-0.9938, -0.6321, 0.6795), (-0.9938, -0.6851, 0.2438), (-0.9938, -0.7384, -0.4758), (-0.9938, -0.7917, -1.55), (-0.9938, -0.8451, -3.049), (-0.9938, -0.8984, -5.039), (-0.9938, -0.9511, -7.655), (-1.0, 1.002, -46.24), (1.0, 0.9945, -48.13), (-1.0, 0.9945, -48.13), (1.0, 1.002, -46.24), (-0.8462, 0.9945, -48.13), (-0.6923, 0.9945, -48.13), (-0.5385, 0.9945, -48.13), (-0.3846, 0.9945, -48.13), (-0.2308, 0.9945, -48.13), (-0.07692, 0.9945, -48.13), (0.07692, 0.9945, -48.13), (0.2308, 0.9945, -48.13), (0.3846, 0.9945, -48.13), (0.5385, 0.9945, -48.13), (0.6923, 0.9945, -48.13), (0.8462, 0.9945, -48.13), (0.8462, 1.002, -46.24), (0.6923, 1.002, -46.24), (0.5385, 1.002, -46.24), (0.3846, 1.002, -46.24), (0.2308, 1.002, -46.24), (0.07692, 1.002, -46.24), (-0.07692, 1.002, -46.24), (-0.2308, 1.002, -46.24), (-0.3846, 1.002, -46.24), (-0.5385, 1.002, -46.24), (-0.6923, 1.002, -46.24), (-0.8462, 1.002, -46.24), (0.9979, 1.002, -46.24), (0.9979, 0.9945, -48.13), (-0.9938, 0.9945, -48.13), (-0.9938, 1.002, -46.24), (-1.0, -0.9921, -12.5), (1.0, -0.9979, -10.57), (-1.0, -0.9979, -10.57), (1.0, -0.9921, -12.5), (0.8462, -0.9979, -10.57), (0.6923, -0.9979, -10.57), (0.5385, -0.9979, -10.57), (0.3846, -0.9979, -10.57), (0.2308, -0.9979, -10.57), (0.07692, -0.9979, -10.57), (-0.07692, -0.9979, -10.57), (-0.2308, -0.9979, -10.57), (-0.3846, -0.9979, -10.57), (-0.5385, -0.9979, -10.57), (-0.6923, -0.9979, -10.57), (-0.8462, -0.9979, -10.57), (-0.8462, -0.9921, -12.5), (-0.6923, -0.9921, -12.5), (-0.5385, -0.9921, -12.5), (-0.3846, -0.9921, -12.5), (-0.2308, -0.9921, -12.5), (-0.07692, -0.9921, -12.5), (0.07692, -0.9921, -12.5), (0.2308, -0.9921, -12.5), (0.3846, -0.9921, -12.5), (0.5385, -0.9921, -12.5), (0.6923, -0.9921, -12.5), (0.8462, -0.9921, -12.5), (0.9979, -0.9979, -10.57), (0.9979, -0.9921, -12.5), (-0.9938, -0.9921, -12.5), (-0.9938, -0.9979, -10.57)], [], [(1250, 1248, 3, 2), (1131, 1092, 7, 6), (1283, 1281, 5, 4), (1210, 1171, 1, 0), (1309, 1283, 4, 1093), (1311, 1282, 1, 1171), (1279, 1248, 81, 1211), (1211, 81, 80, 1212), (1212, 80, 79, 1213), (1213, 79, 78, 1214), (1214, 78, 77, 1215), (1215, 77, 76, 1216), (1216, 76, 75, 1217), (1217, 75, 74, 1218), (1218, 74, 73, 1219), (1219, 73, 72, 1220), (1220, 72, 71, 1221), (1221, 71, 70, 1222), (1222, 70, 69, 1223), (1223, 69, 68, 1224), (1224, 68, 67, 1225), (1225, 67, 66, 1226), (1226, 66, 65, 1227), (1227, 65, 64, 1228), (1228, 64, 63, 1229), (1229, 63, 62, 1230), (1230, 62, 61, 1231), (1231, 61, 60, 1232), (1232, 60, 59, 1233), (1233, 59, 58, 1234), (1234, 58, 57, 1235), (1235, 57, 56, 1236), (1236, 56, 55, 1237), (1237, 55, 54, 1238), (1238, 54, 53, 1239), (1239, 53, 52, 1240), (1240, 52, 51, 1241), (1241, 51, 50, 1242), (1242, 50, 49, 1243), (1243, 49, 48, 1244), (1244, 48, 47, 1245), (1245, 47, 46, 1246), (1246, 46, 45, 1247), (1277, 1249, 118, 1133), (1133, 118, 117, 1134), (1134, 117, 116, 1135), (1135, 116, 115, 1136), (1136, 115, 114, 1137), (1137, 114, 113, 1138), (1138, 113, 112, 1139), (1139, 112, 111, 1140), (1140, 111, 110, 1141), (1141, 110, 109, 1142), (1142, 109, 108, 1143), (1143, 108, 107, 1144), (1144, 107, 106, 1145), (1145, 106, 105, 1146), (1146, 105, 104, 1147), (1147, 104, 103, 1148), (1148, 103, 102, 1149), (1149, 102, 101, 1150), (1150, 101, 100, 1151), (1151, 100, 99, 1152), (1152, 99, 98, 1153), (1153, 98, 97, 1154), (1154, 97, 96, 1155), (1155, 96, 95, 1156), (1156, 95, 94, 1157), (1157, 94, 93, 1158), (1158, 93, 92, 1159), (1159, 92, 91, 1160), (1160, 91, 90, 1161), (1161, 90, 89, 1162), (1162, 89, 88, 1163), (1163, 88, 87, 1164), (1164, 87, 86, 1165), (1165, 86, 85, 1166), (1166, 85, 84, 1167), (1167, 84, 83, 1168), (1168, 83, 82, 1169), (1249, 1251, 119, 118), (118, 119, 120, 117), (117, 120, 121, 116), (116, 121, 122, 115), (115, 122, 123, 114), (114, 123, 124, 113), (113, 124, 125, 112), (112, 125, 126, 111), (111, 126, 127, 110), (110, 127, 128, 109), (109, 128, 129, 108), (108, 129, 130, 107), (107, 130, 131, 106), (106, 131, 132, 105), (105, 132, 133, 104), (104, 133, 134, 103), (103, 134, 135, 102), (102, 135, 136, 101), (101, 136, 137, 100), (100, 137, 138, 99), (99, 138, 139, 98), (98, 139, 140, 97), (97, 140, 141, 96), (96, 141, 142, 95), (95, 142, 143, 94), (94, 143, 144, 93), (93, 144, 145, 92), (92, 145, 146, 91), (91, 146, 147, 90), (90, 147, 148, 89), (89, 148, 149, 88), (88, 149, 150, 87), (87, 150, 151, 86), (86, 151, 152, 85), (85, 152, 153, 84), (84, 153, 154, 83), (83, 154, 155, 82), (1280, 1282, 45, 44), (44, 45, 46, 43), (43, 46, 47, 42), (42, 47, 48, 41), (41, 48, 49, 40), (40, 49, 50, 39), (39, 50, 51, 38), (38, 51, 52, 37), (37, 52, 53, 36), (36, 53, 54, 35), (35, 54, 55, 34), (34, 55, 56, 33), (33, 56, 57, 32), (32, 57, 58, 31), (31, 58, 59, 30), (30, 59, 60, 29), (29, 60, 61, 28), (28, 61, 62, 27), (27, 62, 63, 26), (26, 63, 64, 25), (25, 64, 65, 24), (24, 65, 66, 23), (23, 66, 67, 22), (22, 67, 68, 21), (21, 68, 69, 20), (20, 69, 70, 19), (19, 70, 71, 18), (18, 71, 72, 17), (17, 72, 73, 16), (16, 73, 74, 15), (15, 74, 75, 14), (14, 75, 76, 13), (13, 76, 77, 12), (12, 77, 78, 11), (11, 78, 79, 10), (10, 79, 80, 9), (9, 80, 81, 8), (1207, 1079, 1091, 1208), (1079, 1078, 1090, 1091), (1078, 1077, 1089, 1090), (1077, 1076, 1088, 1089), (1076, 1075, 1087, 1088), (1075, 1074, 1086, 1087), (1074, 1073, 1085, 1086), (1073, 1072, 1084, 1085), (1072, 1071, 1083, 1084), (1071, 1070, 1082, 1083), (1070, 1069, 1081, 1082), (1069, 1068, 1080, 1081), (1206, 1067, 1079, 1207), (1067, 1066, 1078, 1079), (1066, 1065, 1077, 1078), (1065, 1064, 1076, 1077), (1064, 1063, 1075, 1076), (1063, 1062, 1074, 1075), (1062, 1061, 1073, 1074), (1061, 1060, 1072, 1073), (1060, 1059, 1071, 1072), (1059, 1058, 1070, 1071), (1058, 1057, 1069, 1070), (1057, 1056, 1068, 1069), (1205, 1055, 1067, 1206), (1055, 1054, 1066, 1067), (1054, 1053, 1065, 1066), (1053, 1052, 1064, 1065), (1052, 1051, 1063, 1064), (1051, 1050, 1062, 1063), (1050, 1049, 1061, 1062), (1049, 1048, 1060, 1061), (1048, 1047, 1059, 1060), (1047, 1046, 1058, 1059), (1046, 1045, 1057, 1058), (1045, 1044, 1056, 1057), (1204, 1043, 1055, 1205), (1043, 1042, 1054, 1055), (1042, 1041, 1053, 1054), (1041, 1040, 1052, 1053), (1040, 1039, 1051, 1052), (1039, 1038, 1050, 1051), (1038, 1037, 1049, 1050), (1037, 1036, 1048, 1049), (1036, 1035, 1047, 1048), (1035, 1034, 1046, 1047), (1034, 1033, 1045, 1046), (1033, 1032, 1044, 1045), (1203, 1031, 1043, 1204), (1031, 1030, 1042, 1043), (1030, 1029, 1041, 1042), (1029, 1028, 1040, 1041), (1028, 1027, 1039, 1040), (1027, 1026, 1038, 1039), (1026, 1025, 1037, 1038), (1025, 1024, 1036, 1037), (1024, 1023, 1035, 1036), (1023, 1022, 1034, 1035), (1022, 1021, 1033, 1034), (1021, 1020, 1032, 1033), (1202, 1019, 1031, 1203), (1019, 1018, 1030, 1031), (1018, 1017, 1029, 1030), (1017, 1016, 1028, 1029), (1016, 1015, 1027, 1028), (1015, 1014, 1026, 1027), (1014, 1013, 1025, 1026), (1013, 1012, 1024, 1025), (1012, 1011, 1023, 1024), (1011, 1010, 1022, 1023), (1010, 1009, 1021, 1022), (1009, 1008, 1020, 1021), (1201, 1007, 1019, 1202), (1007, 1006, 1018, 1019), (1006, 1005, 1017, 1018), (1005, 1004, 1016, 1017), (1004, 1003, 1015, 1016), (1003, 1002, 1014, 1015), (1002, 1001, 1013, 1014), (1001, 1000, 1012, 1013), (1000, 999, 1011, 1012), (999, 998, 1010, 1011), (998, 997, 1009, 1010), (997, 996, 1008, 1009), (1200, 995, 1007, 1201), (995, 994, 1006, 1007), (994, 993, 1005, 1006), (993, 992, 1004, 1005), (992, 991, 1003, 1004), (991, 990, 1002, 1003), (990, 989, 1001, 1002), (989, 988, 1000, 1001), (988, 987, 999, 1000), (987, 986, 998, 999), (986, 985, 997, 998), (985, 984, 996, 997), (1199, 983, 995, 1200), (983, 982, 994, 995), (982, 981, 993, 994), (981, 980, 992, 993), (980, 979, 991, 992), (979, 978, 990, 991), (978, 977, 989, 990), (977, 976, 988, 989), (976, 975, 987, 988), (975, 974, 986, 987), (974, 973, 985, 986), (973, 972, 984, 985), (1198, 971, 983, 1199), (971, 970, 982, 983), (970, 969, 981, 982), (969, 968, 980, 981), (968, 967, 979, 980), (967, 966, 978, 979), (966, 965, 977, 978), (965, 964, 976, 977), (964, 963, 975, 976), (963, 962, 974, 975), (962, 961, 973, 974), (961, 960, 972, 973), (1197, 959, 971, 1198), (959, 958, 970, 971), (958, 957, 969, 970), (957, 956, 968, 969), (956, 955, 967, 968), (955, 954, 966, 967), (954, 953, 965, 966), (953, 952, 964, 965), (952, 951, 963, 964), (951, 950, 962, 963), (950, 949, 961, 962), (949, 948, 960, 961), (1196, 947, 959, 1197), (947, 946, 958, 959), (946, 945, 957, 958), (945, 944, 956, 957), (944, 943, 955, 956), (943, 942, 954, 955), (942, 941, 953, 954), (941, 940, 952, 953), (940, 939, 951, 952), (939, 938, 950, 951), (938, 937, 949, 950), (937, 936, 948, 949), (1195, 935, 947, 1196), (935, 934, 946, 947), (934, 933, 945, 946), (933, 932, 944, 945), (932, 931, 943, 944), (931, 930, 942, 943), (930, 929, 941, 942), (929, 928, 940, 941), (928, 927, 939, 940), (927, 926, 938, 939), (926, 925, 937, 938), (925, 924, 936, 937), (1194, 923, 935, 1195), (923, 922, 934, 935), (922, 921, 933, 934), (921, 920, 932, 933), (920, 919, 931, 932), (919, 918, 930, 931), (918, 917, 929, 930), (917, 916, 928, 929), (916, 915, 927, 928), (915, 914, 926, 927), (914, 913, 925, 926), (913, 912, 924, 925), (1193, 911, 923, 1194), (911, 910, 922, 923), (910, 909, 921, 922), (909, 908, 920, 921), (908, 907, 919, 920), (907, 906, 918, 919), (906, 905, 917, 918), (905, 904, 916, 917), (904, 903, 915, 916), (903, 902, 914, 915), (902, 901, 913, 914), (901, 900, 912, 913), (1192, 899, 911, 1193), (899, 898, 910, 911), (898, 897, 909, 910), (897, 896, 908, 909), (896, 895, 907, 908), (895, 894, 906, 907), (894, 893, 905, 906), (893, 892, 904, 905), (892, 891, 903, 904), (891, 890, 902, 903), (890, 889, 901, 902), (889, 888, 900, 901), (1191, 887, 899, 1192), (887, 886, 898, 899), (886, 885, 897, 898), (885, 884, 896, 897), (884, 883, 895, 896), (883, 882, 894, 895), (882, 881, 893, 894), (881, 880, 892, 893), (880, 879, 891, 892), (879, 878, 890, 891), (878, 877, 889, 890), (877, 876, 888, 889), (1190, 875, 887, 1191), (875, 874, 886, 887), (874, 873, 885, 886), (873, 872, 884, 885), (872, 871, 883, 884), (871, 870, 882, 883), (870, 869, 881, 882), (869, 868, 880, 881), (868, 867, 879, 880), (867, 866, 878, 879), (866, 865, 877, 878), (865, 864, 876, 877), (1189, 863, 875, 1190), (863, 862, 874, 875), (862, 861, 873, 874), (861, 860, 872, 873), (860, 859, 871, 872), (859, 858, 870, 871), (858, 857, 869, 870), (857, 856, 868, 869), (856, 855, 867, 868), (855, 854, 866, 867), (854, 853, 865, 866), (853, 852, 864, 865), (1188, 851, 863, 1189), (851, 850, 862, 863), (850, 849, 861, 862), (849, 848, 860, 861), (848, 847, 859, 860), (847, 846, 858, 859), (846, 845, 857, 858), (845, 844, 856, 857), (844, 843, 855, 856), (843, 842, 854, 855), (842, 841, 853, 854), (841, 840, 852, 853), (1187, 839, 851, 1188), (839, 838, 850, 851), (838, 837, 849, 850), (837, 836, 848, 849), (836, 835, 847, 848), (835, 834, 846, 847), (834, 833, 845, 846), (833, 832, 844, 845), (832, 831, 843, 844), (831, 830, 842, 843), (830, 829, 841, 842), (829, 828, 840, 841), (1186, 827, 839, 1187), (827, 826, 838, 839), (826, 825, 837, 838), (825, 824, 836, 837), (824, 823, 835, 836), (823, 822, 834, 835), (822, 821, 833, 834), (821, 820, 832, 833), (820, 819, 831, 832), (819, 818, 830, 831), (818, 817, 829, 830), (817, 816, 828, 829), (1185, 815, 827, 1186), (815, 814, 826, 827), (814, 813, 825, 826), (813, 812, 824, 825), (812, 811, 823, 824), (811, 810, 822, 823), (810, 809, 821, 822), (809, 808, 820, 821), (808, 807, 819, 820), (807, 806, 818, 819), (806, 805, 817, 818), (805, 804, 816, 817), (1184, 803, 815, 1185), (803, 802, 814, 815), (802, 801, 813, 814), (801, 800, 812, 813), (800, 799, 811, 812), (799, 798, 810, 811), (798, 797, 809, 810), (797, 796, 808, 809), (796, 795, 807, 808), (795, 794, 806, 807), (794, 793, 805, 806), (793, 792, 804, 805), (1183, 791, 803, 1184), (791, 790, 802, 803), (790, 789, 801, 802), (789, 788, 800, 801), (788, 787, 799, 800), (787, 786, 798, 799), (786, 785, 797, 798), (785, 784, 796, 797), (784, 783, 795, 796), (783, 782, 794, 795), (782, 781, 793, 794), (781, 780, 792, 793), (1182, 779, 791, 1183), (779, 778, 790, 791), (778, 777, 789, 790), (777, 776, 788, 789), (776, 775, 787, 788), (775, 774, 786, 787), (774, 773, 785, 786), (773, 772, 784, 785), (772, 771, 783, 784), (771, 770, 782, 783), (770, 769, 781, 782), (769, 768, 780, 781), (1181, 767, 779, 1182), (767, 766, 778, 779), (766, 765, 777, 778), (765, 764, 776, 777), (764, 763, 775, 776), (763, 762, 774, 775), (762, 761, 773, 774), (761, 760, 772, 773), (760, 759, 771, 772), (759, 758, 770, 771), (758, 757, 769, 770), (757, 756, 768, 769), (1180, 755, 767, 1181), (755, 754, 766, 767), (754, 753, 765, 766), (753, 752, 764, 765), (752, 751, 763, 764), (751, 750, 762, 763), (750, 749, 761, 762), (749, 748, 760, 761), (748, 747, 759, 760), (747, 746, 758, 759), (746, 745, 757, 758), (745, 744, 756, 757), (1179, 743, 755, 1180), (743, 742, 754, 755), (742, 741, 753, 754), (741, 740, 752, 753), (740, 739, 751, 752), (739, 738, 750, 751), (738, 737, 749, 750), (737, 736, 748, 749), (736, 735, 747, 748), (735, 734, 746, 747), (734, 733, 745, 746), (733, 732, 744, 745), (1178, 731, 743, 1179), (731, 730, 742, 743), (730, 729, 741, 742), (729, 728, 740, 741), (728, 727, 739, 740), (727, 726, 738, 739), (726, 725, 737, 738), (725, 724, 736, 737), (724, 723, 735, 736), (723, 722, 734, 735), (722, 721, 733, 734), (721, 720, 732, 733), (1177, 719, 731, 1178), (719, 718, 730, 731), (718, 717, 729, 730), (717, 716, 728, 729), (716, 715, 727, 728), (715, 714, 726, 727), (714, 713, 725, 726), (713, 712, 724, 725), (712, 711, 723, 724), (711, 710, 722, 723), (710, 709, 721, 722), (709, 708, 720, 721), (1176, 707, 719, 1177), (707, 706, 718, 719), (706, 705, 717, 718), (705, 704, 716, 717), (704, 703, 715, 716), (703, 702, 714, 715), (702, 701, 713, 714), (701, 700, 712, 713), (700, 699, 711, 712), (699, 698, 710, 711), (698, 697, 709, 710), (697, 696, 708, 709), (1175, 695, 707, 1176), (695, 694, 706, 707), (694, 693, 705, 706), (693, 692, 704, 705), (692, 691, 703, 704), (691, 690, 702, 703), (690, 689, 701, 702), (689, 688, 700, 701), (688, 687, 699, 700), (687, 686, 698, 699), (686, 685, 697, 698), (685, 684, 696, 697), (1174, 683, 695, 1175), (683, 682, 694, 695), (682, 681, 693, 694), (681, 680, 692, 693), (680, 679, 691, 692), (679, 678, 690, 691), (678, 677, 689, 690), (677, 676, 688, 689), (676, 675, 687, 688), (675, 674, 686, 687), (674, 673, 685, 686), (673, 672, 684, 685), (1173, 671, 683, 1174), (671, 670, 682, 683), (670, 669, 681, 682), (669, 668, 680, 681), (668, 667, 679, 680), (667, 666, 678, 679), (666, 665, 677, 678), (665, 664, 676, 677), (664, 663, 675, 676), (663, 662, 674, 675), (662, 661, 673, 674), (661, 660, 672, 673), (1172, 659, 671, 1173), (659, 658, 670, 671), (658, 657, 669, 670), (657, 656, 668, 669), (656, 655, 667, 668), (655, 654, 666, 667), (654, 653, 665, 666), (653, 652, 664, 665), (652, 651, 663, 664), (651, 650, 662, 663), (650, 649, 661, 662), (649, 648, 660, 661), (1278, 1252, 659, 1172), (1252, 1253, 658, 659), (1253, 1254, 657, 658), (1254, 1255, 656, 657), (1255, 1256, 655, 656), (1256, 1257, 654, 655), (1257, 1258, 653, 654), (1258, 1259, 652, 653), (1259, 1260, 651, 652), (1260, 1261, 650, 651), (1261, 1262, 649, 650), (1262, 1263, 648, 649), (1129, 635, 647, 1130), (635, 634, 646, 647), (634, 633, 645, 646), (633, 632, 644, 645), (632, 631, 643, 644), (631, 630, 642, 643), (630, 629, 641, 642), (629, 628, 640, 641), (628, 627, 639, 640), (627, 626, 638, 639), (626, 625, 637, 638), (625, 624, 636, 637), (1128, 623, 635, 1129), (623, 622, 634, 635), (622, 621, 633, 634), (621, 620, 632, 633), (620, 619, 631, 632), (619, 618, 630, 631), (618, 617, 629, 630), (617, 616, 628, 629), (616, 615, 627, 628), (615, 614, 626, 627), (614, 613, 625, 626), (613, 612, 624, 625), (1127, 611, 623, 1128), (611, 610, 622, 623), (610, 609, 621, 622), (609, 608, 620, 621), (608, 607, 619, 620), (607, 606, 618, 619), (606, 605, 617, 618), (605, 604, 616, 617), (604, 603, 615, 616), (603, 602, 614, 615), (602, 601, 613, 614), (601, 600, 612, 613), (1126, 599, 611, 1127), (599, 598, 610, 611), (598, 597, 609, 610), (597, 596, 608, 609), (596, 595, 607, 608), (595, 594, 606, 607), (594, 593, 605, 606), (593, 592, 604, 605), (592, 591, 603, 604), (591, 590, 602, 603), (590, 589, 601, 602), (589, 588, 600, 601), (1125, 587, 599, 1126), (587, 586, 598, 599), (586, 585, 597, 598), (585, 584, 596, 597), (584, 583, 595, 596), (583, 582, 594, 595), (582, 581, 593, 594), (581, 580, 592, 593), (580, 579, 591, 592), (579, 578, 590, 591), (578, 577, 589, 590), (577, 576, 588, 589), (1124, 575, 587, 1125), (575, 574, 586, 587), (574, 573, 585, 586), (573, 572, 584, 585), (572, 571, 583, 584), (571, 570, 582, 583), (570, 569, 581, 582), (569, 568, 580, 581), (568, 567, 579, 580), (567, 566, 578, 579), (566, 565, 577, 578), (565, 564, 576, 577), (1123, 563, 575, 1124), (563, 562, 574, 575), (562, 561, 573, 574), (561, 560, 572, 573), (560, 559, 571, 572), (559, 558, 570, 571), (558, 557, 569, 570), (557, 556, 568, 569), (556, 555, 567, 568), (555, 554, 566, 567), (554, 553, 565, 566), (553, 552, 564, 565), (1122, 551, 563, 1123), (551, 550, 562, 563), (550, 549, 561, 562), (549, 548, 560, 561), (548, 547, 559, 560), (547, 546, 558, 559), (546, 545, 557, 558), (545, 544, 556, 557), (544, 543, 555, 556), (543, 542, 554, 555), (542, 541, 553, 554), (541, 540, 552, 553), (1121, 539, 551, 1122), (539, 538, 550, 551), (538, 537, 549, 550), (537, 536, 548, 549), (536, 535, 547, 548), (535, 534, 546, 547), (534, 533, 545, 546), (533, 532, 544, 545), (532, 531, 543, 544), (531, 530, 542, 543), (530, 529, 541, 542), (529, 528, 540, 541), (1120, 527, 539, 1121), (527, 526, 538, 539), (526, 525, 537, 538), (525, 524, 536, 537), (524, 523, 535, 536), (523, 522, 534, 535), (522, 521, 533, 534), (521, 520, 532, 533), (520, 519, 531, 532), (519, 518, 530, 531), (518, 517, 529, 530), (517, 516, 528, 529), (1119, 515, 527, 1120), (515, 514, 526, 527), (514, 513, 525, 526), (513, 512, 524, 525), (512, 511, 523, 524), (511, 510, 522, 523), (510, 509, 521, 522), (509, 508, 520, 521), (508, 507, 519, 520), (507, 506, 518, 519), (506, 505, 517, 518), (505, 504, 516, 517), (1118, 503, 515, 1119), (503, 502, 514, 515), (502, 501, 513, 514), (501, 500, 512, 513), (500, 499, 511, 512), (499, 498, 510, 511), (498, 497, 509, 510), (497, 496, 508, 509), (496, 495, 507, 508), (495, 494, 506, 507), (494, 493, 505, 506), (493, 492, 504, 505), (1117, 491, 503, 1118), (491, 490, 502, 503), (490, 489, 501, 502), (489, 488, 500, 501), (488, 487, 499, 500), (487, 486, 498, 499), (486, 485, 497, 498), (485, 484, 496, 497), (484, 483, 495, 496), (483, 482, 494, 495), (482, 481, 493, 494), (481, 480, 492, 493), (1116, 479, 491, 1117), (479, 478, 490, 491), (478, 477, 489, 490), (477, 476, 488, 489), (476, 475, 487, 488), (475, 474, 486, 487), (474, 473, 485, 486), (473, 472, 484, 485), (472, 471, 483, 484), (471, 470, 482, 483), (470, 469, 481, 482), (469, 468, 480, 481), (1115, 467, 479, 1116), (467, 466, 478, 479), (466, 465, 477, 478), (465, 464, 476, 477), (464, 463, 475, 476), (463, 462, 474, 475), (462, 461, 473, 474), (461, 460, 472, 473), (460, 459, 471, 472), (459, 458, 470, 471), (458, 457, 469, 470), (457, 456, 468, 469), (1114, 455, 467, 1115), (455, 454, 466, 467), (454, 453, 465, 466), (453, 452, 464, 465), (452, 451, 463, 464), (451, 450, 462, 463), (450, 449, 461, 462), (449, 448, 460, 461), (448, 447, 459, 460), (447, 446, 458, 459), (446, 445, 457, 458), (445, 444, 456, 457), (1113, 443, 455, 1114), (443, 442, 454, 455), (442, 441, 453, 454), (441, 440, 452, 453), (440, 439, 451, 452), (439, 438, 450, 451), (438, 437, 449, 450), (437, 436, 448, 449), (436, 435, 447, 448), (435, 434, 446, 447), (434, 433, 445, 446), (433, 432, 444, 445), (1112, 431, 443, 1113), (431, 430, 442, 443), (430, 429, 441, 442), (429, 428, 440, 441), (428, 427, 439, 440), (427, 426, 438, 439), (426, 425, 437, 438), (425, 424, 436, 437), (424, 423, 435, 436), (423, 422, 434, 435), (422, 421, 433, 434), (421, 420, 432, 433), (1111, 419, 431, 1112), (419, 418, 430, 431), (418, 417, 429, 430), (417, 416, 428, 429), (416, 415, 427, 428), (415, 414, 426, 427), (414, 413, 425, 426), (413, 412, 424, 425), (412, 411, 423, 424), (411, 410, 422, 423), (410, 409, 421, 422), (409, 408, 420, 421), (1110, 407, 419, 1111), (407, 406, 418, 419), (406, 405, 417, 418), (405, 404, 416, 417), (404, 403, 415, 416), (403, 402, 414, 415), (402, 401, 413, 414), (401, 400, 412, 413), (400, 399, 411, 412), (399, 398, 410, 411), (398, 397, 409, 410), (397, 396, 408, 409), (1109, 395, 407, 1110), (395, 394, 406, 407), (394, 393, 405, 406), (393, 392, 404, 405), (392, 391, 403, 404), (391, 390, 402, 403), (390, 389, 401, 402), (389, 388, 400, 401), (388, 387, 399, 400), (387, 386, 398, 399), (386, 385, 397, 398), (385, 384, 396, 397), (1108, 383, 395, 1109), (383, 382, 394, 395), (382, 381, 393, 394), (381, 380, 392, 393), (380, 379, 391, 392), (379, 378, 390, 391), (378, 377, 389, 390), (377, 376, 388, 389), (376, 375, 387, 388), (375, 374, 386, 387), (374, 373, 385, 386), (373, 372, 384, 385), (1107, 371, 383, 1108), (371, 370, 382, 383), (370, 369, 381, 382), (369, 368, 380, 381), (368, 367, 379, 380), (367, 366, 378, 379), (366, 365, 377, 378), (365, 364, 376, 377), (364, 363, 375, 376), (363, 362, 374, 375), (362, 361, 373, 374), (361, 360, 372, 373), (1106, 359, 371, 1107), (359, 358, 370, 371), (358, 357, 369, 370), (357, 356, 368, 369), (356, 355, 367, 368), (355, 354, 366, 367), (354, 353, 365, 366), (353, 352, 364, 365), (352, 351, 363, 364), (351, 350, 362, 363), (350, 349, 361, 362), (349, 348, 360, 361), (1105, 347, 359, 1106), (347, 346, 358, 359), (346, 345, 357, 358), (345, 344, 356, 357), (344, 343, 355, 356), (343, 342, 354, 355), (342, 341, 353, 354), (341, 340, 352, 353), (340, 339, 351, 352), (339, 338, 350, 351), (338, 337, 349, 350), (337, 336, 348, 349), (1104, 335, 347, 1105), (335, 334, 346, 347), (334, 333, 345, 346), (333, 332, 344, 345), (332, 331, 343, 344), (331, 330, 342, 343), (330, 329, 341, 342), (329, 328, 340, 341), (328, 327, 339, 340), (327, 326, 338, 339), (326, 325, 337, 338), (325, 324, 336, 337), (1103, 323, 335, 1104), (323, 322, 334, 335), (322, 321, 333, 334), (321, 320, 332, 333), (320, 319, 331, 332), (319, 318, 330, 331), (318, 317, 329, 330), (317, 316, 328, 329), (316, 315, 327, 328), (315, 314, 326, 327), (314, 313, 325, 326), (313, 312, 324, 325), (1102, 311, 323, 1103), (311, 310, 322, 323), (310, 309, 321, 322), (309, 308, 320, 321), (308, 307, 319, 320), (307, 306, 318, 319), (306, 305, 317, 318), (305, 304, 316, 317), (304, 303, 315, 316), (303, 302, 314, 315), (302, 301, 313, 314), (301, 300, 312, 313), (1101, 299, 311, 1102), (299, 298, 310, 311), (298, 297, 309, 310), (297, 296, 308, 309), (296, 295, 307, 308), (295, 294, 306, 307), (294, 293, 305, 306), (293, 292, 304, 305), (292, 291, 303, 304), (291, 290, 302, 303), (290, 289, 301, 302), (289, 288, 300, 301), (1100, 287, 299, 1101), (287, 286, 298, 299), (286, 285, 297, 298), (285, 284, 296, 297), (284, 283, 295, 296), (283, 282, 294, 295), (282, 281, 293, 294), (281, 280, 292, 293), (280, 279, 291, 292), (279, 278, 290, 291), (278, 277, 289, 290), (277, 276, 288, 289), (1099, 275, 287, 1100), (275, 274, 286, 287), (274, 273, 285, 286), (273, 272, 284, 285), (272, 271, 283, 284), (271, 270, 282, 283), (270, 269, 281, 282), (269, 268, 280, 281), (268, 267, 279, 280), (267, 266, 278, 279), (266, 265, 277, 278), (265, 264, 276, 277), (1098, 263, 275, 1099), (263, 262, 274, 275), (262, 261, 273, 274), (261, 260, 272, 273), (260, 259, 271, 272), (259, 258, 270, 271), (258, 257, 269, 270), (257, 256, 268, 269), (256, 255, 267, 268), (255, 254, 266, 267), (254, 253, 265, 266), (253, 252, 264, 265), (1097, 251, 263, 1098), (251, 250, 262, 263), (250, 249, 261, 262), (249, 248, 260, 261), (248, 247, 259, 260), (247, 246, 258, 259), (246, 245, 257, 258), (245, 244, 256, 257), (244, 243, 255, 256), (243, 242, 254, 255), (242, 241, 253, 254), (241, 240, 252, 253), (1096, 239, 251, 1097), (239, 238, 250, 251), (238, 237, 249, 250), (237, 236, 248, 249), (236, 235, 247, 248), (235, 234, 246, 247), (234, 233, 245, 246), (233, 232, 244, 245), (232, 231, 243, 244), (231, 230, 242, 243), (230, 229, 241, 242), (229, 228, 240, 241), (1095, 227, 239, 1096), (227, 226, 238, 239), (226, 225, 237, 238), (225, 224, 236, 237), (224, 223, 235, 236), (223, 222, 234, 235), (222, 221, 233, 234), (221, 220, 232, 233), (220, 219, 231, 232), (219, 218, 230, 231), (218, 217, 229, 230), (217, 216, 228, 229), (1094, 215, 227, 1095), (215, 214, 226, 227), (214, 213, 225, 226), (213, 212, 224, 225), (212, 211, 223, 224), (211, 210, 222, 223), (210, 209, 221, 222), (209, 208, 220, 221), (208, 207, 219, 220), (207, 206, 218, 219), (206, 205, 217, 218), (205, 204, 216, 217), (1276, 1264, 215, 1094), (1264, 1265, 214, 215), (1265, 1266, 213, 214), (1266, 1267, 212, 213), (1267, 1268, 211, 212), (1268, 1269, 210, 211), (1269, 1270, 209, 210), (1270, 1271, 208, 209), (1271, 1272, 207, 208), (1272, 1273, 206, 207), (1273, 1274, 205, 206), (1274, 1275, 204, 205), (1308, 1284, 192, 1132), (1284, 1285, 193, 192), (1285, 1286, 194, 193), (1286, 1287, 195, 194), (1287, 1288, 196, 195), (1288, 1289, 197, 196), (1289, 1290, 198, 197), (1290, 1291, 199, 198), (1291, 1292, 200, 199), (1292, 1293, 201, 200), (1293, 1294, 202, 201), (1294, 1295, 203, 202), (1310, 1296, 180, 1210), (1296, 1297, 181, 180), (1297, 1298, 182, 181), (1298, 1299, 183, 182), (1299, 1300, 184, 183), (1300, 1301, 185, 184), (1301, 1302, 186, 185), (1302, 1303, 187, 186), (1303, 1304, 188, 187), (1304, 1305, 189, 188), (1305, 1306, 190, 189), (1306, 1307, 191, 190), (1093, 1132, 192, 191), (191, 192, 193, 190), (190, 193, 194, 189), (189, 194, 195, 188), (188, 195, 196, 187), (187, 196, 197, 186), (186, 197, 198, 185), (185, 198, 199, 184), (184, 199, 200, 183), (183, 200, 201, 182), (182, 201, 202, 181), (181, 202, 203, 180), (1170, 1209, 168, 167), (167, 168, 169, 166), (166, 169, 170, 165), (165, 170, 171, 164), (164, 171, 172, 163), (163, 172, 173, 162), (162, 173, 174, 161), (161, 174, 175, 160), (160, 175, 176, 159), (159, 176, 177, 158), (158, 177, 178, 157), (157, 178, 179, 156), (4, 5, 1132, 1093), (1281, 1308, 1132, 5), (1251, 1276, 1094, 119), (119, 1094, 1095, 120), (120, 1095, 1096, 121), (121, 1096, 1097, 122), (122, 1097, 1098, 123), (123, 1098, 1099, 124), (124, 1099, 1100, 125), (125, 1100, 1101, 126), (126, 1101, 1102, 127), (127, 1102, 1103, 128), (128, 1103, 1104, 129), (129, 1104, 1105, 130), (130, 1105, 1106, 131), (131, 1106, 1107, 132), (132, 1107, 1108, 133), (133, 1108, 1109, 134), (134, 1109, 1110, 135), (135, 1110, 1111, 136), (136, 1111, 1112, 137), (137, 1112, 1113, 138), (138, 1113, 1114, 139), (139, 1114, 1115, 140), (140, 1115, 1116, 141), (141, 1116, 1117, 142), (142, 1117, 1118, 143), (143, 1118, 1119, 144), (144, 1119, 1120, 145), (145, 1120, 1121, 146), (146, 1121, 1122, 147), (147, 1122, 1123, 148), (148, 1123, 1124, 149), (149, 1124, 1125, 150), (150, 1125, 1126, 151), (151, 1126, 1127, 152), (152, 1127, 1128, 153), (153, 1128, 1129, 154), (154, 1129, 1130, 155), (1068, 1168, 1169, 1080), (1056, 1167, 1168, 1068), (1044, 1166, 1167, 1056), (1032, 1165, 1166, 1044), (1020, 1164, 1165, 1032), (1008, 1163, 1164, 1020), (996, 1162, 1163, 1008), (984, 1161, 1162, 996), (972, 1160, 1161, 984), (960, 1159, 1160, 972), (948, 1158, 1159, 960), (936, 1157, 1158, 948), (924, 1156, 1157, 936), (912, 1155, 1156, 924), (900, 1154, 1155, 912), (888, 1153, 1154, 900), (876, 1152, 1153, 888), (864, 1151, 1152, 876), (852, 1150, 1151, 864), (840, 1149, 1150, 852), (828, 1148, 1149, 840), (816, 1147, 1148, 828), (804, 1146, 1147, 816), (792, 1145, 1146, 804), (780, 1144, 1145, 792), (768, 1143, 1144, 780), (756, 1142, 1143, 768), (744, 1141, 1142, 756), (732, 1140, 1141, 744), (720, 1139, 1140, 732), (708, 1138, 1139, 720), (696, 1137, 1138, 708), (684, 1136, 1137, 696), (672, 1135, 1136, 684), (660, 1134, 1135, 672), (648, 1133, 1134, 660), (1263, 1277, 1133, 648), (1307, 1309, 1093, 191), (156, 179, 1092, 1131), (2, 3, 1209, 1170), (1280, 1310, 1210, 0), (1250, 1278, 1172, 8), (8, 1172, 1173, 9), (9, 1173, 1174, 10), (10, 1174, 1175, 11), (11, 1175, 1176, 12), (12, 1176, 1177, 13), (13, 1177, 1178, 14), (14, 1178, 1179, 15), (15, 1179, 1180, 16), (16, 1180, 1181, 17), (17, 1181, 1182, 18), (18, 1182, 1183, 19), (19, 1183, 1184, 20), (20, 1184, 1185, 21), (21, 1185, 1186, 22), (22, 1186, 1187, 23), (23, 1187, 1188, 24), (24, 1188, 1189, 25), (25, 1189, 1190, 26), (26, 1190, 1191, 27), (27, 1191, 1192, 28), (28, 1192, 1193, 29), (29, 1193, 1194, 30), (30, 1194, 1195, 31), (31, 1195, 1196, 32), (32, 1196, 1197, 33), (33, 1197, 1198, 34), (34, 1198, 1199, 35), (35, 1199, 1200, 36), (36, 1200, 1201, 37), (37, 1201, 1202, 38), (38, 1202, 1203, 39), (39, 1203, 1204, 40), (40, 1204, 1205, 41), (41, 1205, 1206, 42), (42, 1206, 1207, 43), (43, 1207, 1208, 44), (624, 1246, 1247, 636), (612, 1245, 1246, 624), (600, 1244, 1245, 612), (588, 1243, 1244, 600), (576, 1242, 1243, 588), (564, 1241, 1242, 576), (552, 1240, 1241, 564), (540, 1239, 1240, 552), (528, 1238, 1239, 540), (516, 1237, 1238, 528), (504, 1236, 1237, 516), (492, 1235, 1236, 504), (480, 1234, 1235, 492), (468, 1233, 1234, 480), (456, 1232, 1233, 468), (444, 1231, 1232, 456), (432, 1230, 1231, 444), (420, 1229, 1230, 432), (408, 1228, 1229, 420), (396, 1227, 1228, 408), (384, 1226, 1227, 396), (372, 1225, 1226, 384), (360, 1224, 1225, 372), (348, 1223, 1224, 360), (336, 1222, 1223, 348), (324, 1221, 1222, 336), (312, 1220, 1221, 324), (300, 1219, 1220, 312), (288, 1218, 1219, 300), (276, 1217, 1218, 288), (264, 1216, 1217, 276), (252, 1215, 1216, 264), (240, 1214, 1215, 252), (228, 1213, 1214, 240), (216, 1212, 1213, 228), (204, 1211, 1212, 216), (1275, 1279, 1211, 204), (1295, 1311, 1171, 203), (180, 203, 1171, 1210), (168, 1209, 1279, 1275), (2, 1170, 1278, 1250), (156, 1131, 1277, 1263), (7, 1092, 1276, 1251), (169, 168, 1275, 1274), (170, 169, 1274, 1273), (171, 170, 1273, 1272), (172, 171, 1272, 1271), (173, 172, 1271, 1270), (174, 173, 1270, 1269), (175, 174, 1269, 1268), (176, 175, 1268, 1267), (177, 176, 1267, 1266), (178, 177, 1266, 1265), (179, 178, 1265, 1264), (1092, 179, 1264, 1276), (157, 156, 1263, 1262), (158, 157, 1262, 1261), (159, 158, 1261, 1260), (160, 159, 1260, 1259), (161, 160, 1259, 1258), (162, 161, 1258, 1257), (163, 162, 1257, 1256), (164, 163, 1256, 1255), (165, 164, 1255, 1254), (166, 165, 1254, 1253), (167, 166, 1253, 1252), (1170, 167, 1252, 1278), (6, 7, 1251, 1249), (1131, 6, 1249, 1277), (1209, 3, 1248, 1279), (8, 81, 1248, 1250), (636, 1247, 1311, 1295), (44, 1208, 1310, 1280), (1080, 1169, 1309, 1307), (155, 1130, 1308, 1281), (1081, 1080, 1307, 1306), (1082, 1081, 1306, 1305), (1083, 1082, 1305, 1304), (1084, 1083, 1304, 1303), (1085, 1084, 1303, 1302), (1086, 1085, 1302, 1301), (1087, 1086, 1301, 1300), (1088, 1087, 1300, 1299), (1089, 1088, 1299, 1298), (1090, 1089, 1298, 1297), (1091, 1090, 1297, 1296), (1208, 1091, 1296, 1310), (637, 636, 1295, 1294), (638, 637, 1294, 1293), (639, 638, 1293, 1292), (640, 639, 1292, 1291), (641, 640, 1291, 1290), (642, 641, 1290, 1289), (643, 642, 1289, 1288), (644, 643, 1288, 1287), (645, 644, 1287, 1286), (646, 645, 1286, 1285), (647, 646, 1285, 1284), (1130, 647, 1284, 1308), (0, 1, 1282, 1280), (1247, 45, 1282, 1311), (1169, 82, 1283, 1309), (82, 155, 1281, 1283)])
me_cube.use_remesh_preserve_volume = False
me_cube.use_remesh_preserve_attributes = False
me_cube.use_mirror_vertex_groups = False
me_cube.update()

# ---- objects
ob_cube = bpy.data.objects.new('Cube', me_cube)

# ---- transforms, parenting, visibility, modifiers, constraints
ob_cube.location = (0.5263, -4.212, 0.2625)
ob_cube.scale = (1.0, 3.219, -0.03516)
ob_cube.lineart.crease_threshold = 0.0
_m = ob_cube.modifiers.new('Subsurf', 'SUBSURF')
_m.uv_smooth = 'PRESERVE_CORNERS'
_m.quality = 2
_m.show_only_control_edges = False

# ---- collection membership
col_collection_1.objects.link(ob_cube)

# ---- scene / render settings (as saved in the file)
scene.frame_start = 1; scene.frame_end = 250; scene.frame_set(1)
scene.render.engine = 'BLENDER_EEVEE_NEXT'
scene.render.resolution_percentage = 50
scene.render.dither_intensity = 0.0
scene.cycles.use_denoising = False
scene.cycles.samples = 128
scene.cycles.sampling_pattern = 'TABULATED_SOBOL'
scene.cycles.use_adaptive_sampling = False
scene.cycles.use_light_tree = False
scene.cycles.blur_glossy = 0.0
scene.cycles.sample_clamp_indirect = 0.0
scene.view_settings.view_transform = 'Standard'
bpy.context.view_layer.update()

# ---- added for rendering (the .blend has no active camera and no usable light): camera, sun
cam_auto = bpy.data.cameras.new('AutoCamera')
cam_auto.lens = 50.0
cam_auto.sensor_width = 36.0
cam_auto.clip_end = 1000.0
ob_auto_camera = bpy.data.objects.new('AutoCamera', cam_auto)
scene.collection.objects.link(ob_auto_camera)
ob_auto_camera.location = (6.98583, -11.9626, 6.26191)
ob_auto_camera.rotation_euler = (1.09748, -7.21219e-08, 0.694738)
scene.camera = ob_auto_camera
light_auto_sun = bpy.data.lights.new('AutoSun', 'SUN')
light_auto_sun.energy = 3.0
light_auto_sun.angle = 0.0523599
ob_auto_sun = bpy.data.objects.new('AutoSun', light_auto_sun)
scene.collection.objects.link(ob_auto_sun)
ob_auto_sun.rotation_euler = (0.872665, 0.174533, 0.523599)
bpy.context.view_layer.update()
